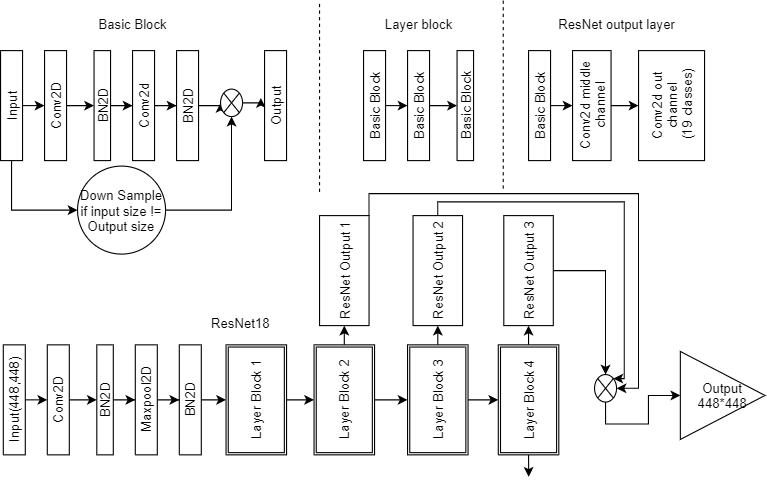

The diagram above was exported from draw.io. Its source (the exported page's mxGraphModel, read from the mxfile embedded in the PNG):
<mxGraphModel dx="1185" dy="640" grid="0" gridSize="10" guides="1" tooltips="1" connect="1" arrows="1" fold="1" page="1" pageScale="1" pageWidth="850" pageHeight="1100" math="0" shadow="0">
  <root>
    <mxCell id="0" />
    <mxCell id="1" parent="0" />
    <mxCell id="ORgOdBEzH0C5ywHHpW5c-3" value="" style="edgeStyle=orthogonalEdgeStyle;rounded=0;orthogonalLoop=1;jettySize=auto;html=1;" parent="1" source="ORgOdBEzH0C5ywHHpW5c-1" target="ORgOdBEzH0C5ywHHpW5c-2" edge="1">
      <mxGeometry relative="1" as="geometry" />
    </mxCell>
    <mxCell id="ORgOdBEzH0C5ywHHpW5c-1" value="Conv2D" style="rounded=0;whiteSpace=wrap;html=1;rotation=-90;" parent="1" vertex="1">
      <mxGeometry x="40" y="192.5" width="100" height="20" as="geometry" />
    </mxCell>
    <mxCell id="ORgOdBEzH0C5ywHHpW5c-17" style="edgeStyle=orthogonalEdgeStyle;rounded=0;orthogonalLoop=1;jettySize=auto;html=1;exitX=0.5;exitY=1;exitDx=0;exitDy=0;entryX=0.5;entryY=0;entryDx=0;entryDy=0;" parent="1" source="ORgOdBEzH0C5ywHHpW5c-12" target="ORgOdBEzH0C5ywHHpW5c-1" edge="1">
      <mxGeometry relative="1" as="geometry" />
    </mxCell>
    <mxCell id="ORgOdBEzH0C5ywHHpW5c-54" style="edgeStyle=orthogonalEdgeStyle;rounded=0;orthogonalLoop=1;jettySize=auto;html=1;exitX=0;exitY=0.5;exitDx=0;exitDy=0;entryX=0;entryY=0.5;entryDx=0;entryDy=0;" parent="1" source="ORgOdBEzH0C5ywHHpW5c-12" target="ORgOdBEzH0C5ywHHpW5c-53" edge="1">
      <mxGeometry relative="1" as="geometry" />
    </mxCell>
    <mxCell id="ORgOdBEzH0C5ywHHpW5c-12" value="Input" style="rounded=0;whiteSpace=wrap;html=1;rotation=-90;" parent="1" vertex="1">
      <mxGeometry y="192.5" width="100" height="20" as="geometry" />
    </mxCell>
    <mxCell id="ORgOdBEzH0C5ywHHpW5c-5" value="" style="edgeStyle=orthogonalEdgeStyle;rounded=0;orthogonalLoop=1;jettySize=auto;html=1;" parent="1" source="ORgOdBEzH0C5ywHHpW5c-2" target="ORgOdBEzH0C5ywHHpW5c-4" edge="1">
      <mxGeometry relative="1" as="geometry" />
    </mxCell>
    <mxCell id="ORgOdBEzH0C5ywHHpW5c-2" value="BN2D" style="rounded=0;whiteSpace=wrap;html=1;rotation=-90;" parent="1" vertex="1">
      <mxGeometry x="82.5" y="195" width="100" height="15" as="geometry" />
    </mxCell>
    <mxCell id="ORgOdBEzH0C5ywHHpW5c-7" value="" style="edgeStyle=orthogonalEdgeStyle;rounded=0;orthogonalLoop=1;jettySize=auto;html=1;" parent="1" source="ORgOdBEzH0C5ywHHpW5c-4" target="ORgOdBEzH0C5ywHHpW5c-6" edge="1">
      <mxGeometry relative="1" as="geometry" />
    </mxCell>
    <mxCell id="ORgOdBEzH0C5ywHHpW5c-4" value="Conv2d" style="rounded=0;whiteSpace=wrap;html=1;rotation=-90;" parent="1" vertex="1">
      <mxGeometry x="120" y="192.5" width="100" height="20" as="geometry" />
    </mxCell>
    <mxCell id="ORgOdBEzH0C5ywHHpW5c-10" style="edgeStyle=orthogonalEdgeStyle;rounded=0;orthogonalLoop=1;jettySize=auto;html=1;exitX=0.5;exitY=1;exitDx=0;exitDy=0;entryX=0;entryY=0.5;entryDx=0;entryDy=0;" parent="1" source="ORgOdBEzH0C5ywHHpW5c-6" target="ORgOdBEzH0C5ywHHpW5c-9" edge="1">
      <mxGeometry relative="1" as="geometry" />
    </mxCell>
    <mxCell id="ORgOdBEzH0C5ywHHpW5c-6" value="BN2D" style="rounded=0;whiteSpace=wrap;html=1;rotation=-90;" parent="1" vertex="1">
      <mxGeometry x="160" y="192.5" width="100" height="20" as="geometry" />
    </mxCell>
    <mxCell id="ORgOdBEzH0C5ywHHpW5c-18" style="edgeStyle=orthogonalEdgeStyle;rounded=0;orthogonalLoop=1;jettySize=auto;html=1;exitX=1;exitY=0.5;exitDx=0;exitDy=0;entryX=0.57;entryY=-0.167;entryDx=0;entryDy=0;entryPerimeter=0;" parent="1" source="ORgOdBEzH0C5ywHHpW5c-9" target="ORgOdBEzH0C5ywHHpW5c-16" edge="1">
      <mxGeometry relative="1" as="geometry" />
    </mxCell>
    <mxCell id="ORgOdBEzH0C5ywHHpW5c-9" value="" style="shape=sumEllipse;perimeter=ellipsePerimeter;whiteSpace=wrap;html=1;backgroundOutline=1;" parent="1" vertex="1">
      <mxGeometry x="240" y="187.5" width="20" height="25" as="geometry" />
    </mxCell>
    <mxCell id="ORgOdBEzH0C5ywHHpW5c-16" value="Output" style="rounded=0;whiteSpace=wrap;html=1;rotation=-90;" parent="1" vertex="1">
      <mxGeometry x="240" y="192.5" width="100" height="20" as="geometry" />
    </mxCell>
    <mxCell id="ORgOdBEzH0C5ywHHpW5c-20" value="Basic Block" style="text;html=1;align=center;verticalAlign=middle;resizable=0;points=[];autosize=1;" parent="1" vertex="1">
      <mxGeometry x="120" y="117.5" width="80" height="20" as="geometry" />
    </mxCell>
    <mxCell id="ORgOdBEzH0C5ywHHpW5c-22" value="" style="edgeStyle=orthogonalEdgeStyle;rounded=0;orthogonalLoop=1;jettySize=auto;html=1;" parent="1" source="ORgOdBEzH0C5ywHHpW5c-24" target="ORgOdBEzH0C5ywHHpW5c-28" edge="1">
      <mxGeometry relative="1" as="geometry" />
    </mxCell>
    <mxCell id="ORgOdBEzH0C5ywHHpW5c-24" value="Basic Block" style="rounded=0;whiteSpace=wrap;html=1;rotation=-90;" parent="1" vertex="1">
      <mxGeometry x="370" y="192.5" width="100" height="20" as="geometry" />
    </mxCell>
    <mxCell id="ORgOdBEzH0C5ywHHpW5c-25" style="edgeStyle=orthogonalEdgeStyle;rounded=0;orthogonalLoop=1;jettySize=auto;html=1;exitX=0.5;exitY=1;exitDx=0;exitDy=0;entryX=0.5;entryY=0;entryDx=0;entryDy=0;" parent="1" source="ORgOdBEzH0C5ywHHpW5c-26" target="ORgOdBEzH0C5ywHHpW5c-24" edge="1">
      <mxGeometry relative="1" as="geometry" />
    </mxCell>
    <mxCell id="ORgOdBEzH0C5ywHHpW5c-26" value="Basic Block" style="rounded=0;whiteSpace=wrap;html=1;rotation=-90;" parent="1" vertex="1">
      <mxGeometry x="330" y="192.5" width="100" height="20" as="geometry" />
    </mxCell>
    <mxCell id="ORgOdBEzH0C5ywHHpW5c-28" value="Basic Block" style="rounded=0;whiteSpace=wrap;html=1;rotation=-90;" parent="1" vertex="1">
      <mxGeometry x="412.5" y="195" width="100" height="15" as="geometry" />
    </mxCell>
    <mxCell id="ORgOdBEzH0C5ywHHpW5c-36" value="Layer block" style="text;html=1;align=center;verticalAlign=middle;resizable=0;points=[];autosize=1;" parent="1" vertex="1">
      <mxGeometry x="380" y="117.5" width="80" height="20" as="geometry" />
    </mxCell>
    <mxCell id="ORgOdBEzH0C5ywHHpW5c-38" value="" style="edgeStyle=orthogonalEdgeStyle;rounded=0;orthogonalLoop=1;jettySize=auto;html=1;" parent="1" source="ORgOdBEzH0C5ywHHpW5c-40" target="ORgOdBEzH0C5ywHHpW5c-44" edge="1">
      <mxGeometry relative="1" as="geometry" />
    </mxCell>
    <mxCell id="ORgOdBEzH0C5ywHHpW5c-40" value="Conv2D" style="rounded=0;whiteSpace=wrap;html=1;rotation=-90;" parent="1" vertex="1">
      <mxGeometry x="42.5" y="460" width="100" height="20" as="geometry" />
    </mxCell>
    <mxCell id="ORgOdBEzH0C5ywHHpW5c-41" style="edgeStyle=orthogonalEdgeStyle;rounded=0;orthogonalLoop=1;jettySize=auto;html=1;exitX=0.5;exitY=1;exitDx=0;exitDy=0;entryX=0.5;entryY=0;entryDx=0;entryDy=0;" parent="1" source="ORgOdBEzH0C5ywHHpW5c-42" target="ORgOdBEzH0C5ywHHpW5c-40" edge="1">
      <mxGeometry relative="1" as="geometry" />
    </mxCell>
    <mxCell id="ORgOdBEzH0C5ywHHpW5c-42" value="Input(448,448)" style="rounded=0;whiteSpace=wrap;html=1;rotation=-90;" parent="1" vertex="1">
      <mxGeometry x="2.5" y="460" width="100" height="20" as="geometry" />
    </mxCell>
    <mxCell id="ORgOdBEzH0C5ywHHpW5c-43" value="" style="edgeStyle=orthogonalEdgeStyle;rounded=0;orthogonalLoop=1;jettySize=auto;html=1;" parent="1" source="ORgOdBEzH0C5ywHHpW5c-44" target="ORgOdBEzH0C5ywHHpW5c-46" edge="1">
      <mxGeometry relative="1" as="geometry" />
    </mxCell>
    <mxCell id="ORgOdBEzH0C5ywHHpW5c-44" value="BN2D" style="rounded=0;whiteSpace=wrap;html=1;rotation=-90;" parent="1" vertex="1">
      <mxGeometry x="85" y="462.5" width="100" height="15" as="geometry" />
    </mxCell>
    <mxCell id="ORgOdBEzH0C5ywHHpW5c-45" value="" style="edgeStyle=orthogonalEdgeStyle;rounded=0;orthogonalLoop=1;jettySize=auto;html=1;" parent="1" source="ORgOdBEzH0C5ywHHpW5c-46" target="ORgOdBEzH0C5ywHHpW5c-48" edge="1">
      <mxGeometry relative="1" as="geometry" />
    </mxCell>
    <mxCell id="ORgOdBEzH0C5ywHHpW5c-46" value="Maxpool2D" style="rounded=0;whiteSpace=wrap;html=1;rotation=-90;" parent="1" vertex="1">
      <mxGeometry x="122.5" y="460" width="100" height="20" as="geometry" />
    </mxCell>
    <mxCell id="ORgOdBEzH0C5ywHHpW5c-57" style="edgeStyle=orthogonalEdgeStyle;rounded=0;orthogonalLoop=1;jettySize=auto;html=1;exitX=0.5;exitY=1;exitDx=0;exitDy=0;" parent="1" source="ORgOdBEzH0C5ywHHpW5c-48" target="ORgOdBEzH0C5ywHHpW5c-56" edge="1">
      <mxGeometry relative="1" as="geometry" />
    </mxCell>
    <mxCell id="ORgOdBEzH0C5ywHHpW5c-48" value="BN2D" style="rounded=0;whiteSpace=wrap;html=1;rotation=-90;" parent="1" vertex="1">
      <mxGeometry x="162.5" y="460" width="100" height="20" as="geometry" />
    </mxCell>
    <mxCell id="ORgOdBEzH0C5ywHHpW5c-52" value="ResNet18" style="text;html=1;align=center;verticalAlign=middle;resizable=0;points=[];autosize=1;" parent="1" vertex="1">
      <mxGeometry x="222.5" y="390" width="70" height="20" as="geometry" />
    </mxCell>
    <mxCell id="ORgOdBEzH0C5ywHHpW5c-55" style="edgeStyle=orthogonalEdgeStyle;rounded=0;orthogonalLoop=1;jettySize=auto;html=1;exitX=1;exitY=0.5;exitDx=0;exitDy=0;" parent="1" source="ORgOdBEzH0C5ywHHpW5c-53" target="ORgOdBEzH0C5ywHHpW5c-9" edge="1">
      <mxGeometry relative="1" as="geometry">
        <mxPoint x="250" y="217.5" as="targetPoint" />
      </mxGeometry>
    </mxCell>
    <mxCell id="ORgOdBEzH0C5ywHHpW5c-53" value="Down Sample if input size != Output size" style="ellipse;whiteSpace=wrap;html=1;aspect=fixed;" parent="1" vertex="1">
      <mxGeometry x="110" y="257.5" width="80" height="80" as="geometry" />
    </mxCell>
    <mxCell id="ORgOdBEzH0C5ywHHpW5c-59" value="" style="edgeStyle=orthogonalEdgeStyle;rounded=0;orthogonalLoop=1;jettySize=auto;html=1;" parent="1" source="ORgOdBEzH0C5ywHHpW5c-56" target="ORgOdBEzH0C5ywHHpW5c-58" edge="1">
      <mxGeometry relative="1" as="geometry" />
    </mxCell>
    <mxCell id="ORgOdBEzH0C5ywHHpW5c-56" value="Layer Block 1" style="shape=ext;double=1;rounded=0;whiteSpace=wrap;html=1;rotation=-90;" parent="1" vertex="1">
      <mxGeometry x="222.5" y="442.5" width="100" height="55" as="geometry" />
    </mxCell>
    <mxCell id="ORgOdBEzH0C5ywHHpW5c-61" value="" style="edgeStyle=orthogonalEdgeStyle;rounded=0;orthogonalLoop=1;jettySize=auto;html=1;" parent="1" source="ORgOdBEzH0C5ywHHpW5c-58" target="ORgOdBEzH0C5ywHHpW5c-60" edge="1">
      <mxGeometry relative="1" as="geometry" />
    </mxCell>
    <mxCell id="ORgOdBEzH0C5ywHHpW5c-81" style="edgeStyle=orthogonalEdgeStyle;rounded=0;orthogonalLoop=1;jettySize=auto;html=1;exitX=1;exitY=0.5;exitDx=0;exitDy=0;entryX=0;entryY=0.5;entryDx=0;entryDy=0;" parent="1" source="ORgOdBEzH0C5ywHHpW5c-58" target="ORgOdBEzH0C5ywHHpW5c-64" edge="1">
      <mxGeometry relative="1" as="geometry" />
    </mxCell>
    <mxCell id="ORgOdBEzH0C5ywHHpW5c-58" value="Layer Block 2" style="shape=ext;double=1;rounded=0;whiteSpace=wrap;html=1;rotation=-90;" parent="1" vertex="1">
      <mxGeometry x="302.5" y="442.5" width="100" height="55" as="geometry" />
    </mxCell>
    <mxCell id="ORgOdBEzH0C5ywHHpW5c-63" value="" style="edgeStyle=orthogonalEdgeStyle;rounded=0;orthogonalLoop=1;jettySize=auto;html=1;" parent="1" source="ORgOdBEzH0C5ywHHpW5c-60" target="ORgOdBEzH0C5ywHHpW5c-62" edge="1">
      <mxGeometry relative="1" as="geometry" />
    </mxCell>
    <mxCell id="ORgOdBEzH0C5ywHHpW5c-82" style="edgeStyle=orthogonalEdgeStyle;rounded=0;orthogonalLoop=1;jettySize=auto;html=1;exitX=1;exitY=0.5;exitDx=0;exitDy=0;entryX=0;entryY=0.5;entryDx=0;entryDy=0;" parent="1" source="ORgOdBEzH0C5ywHHpW5c-60" target="ORgOdBEzH0C5ywHHpW5c-65" edge="1">
      <mxGeometry relative="1" as="geometry" />
    </mxCell>
    <mxCell id="ORgOdBEzH0C5ywHHpW5c-60" value="Layer Block 3" style="shape=ext;double=1;rounded=0;whiteSpace=wrap;html=1;rotation=-90;" parent="1" vertex="1">
      <mxGeometry x="387.5" y="442.5" width="100" height="55" as="geometry" />
    </mxCell>
    <mxCell id="ORgOdBEzH0C5ywHHpW5c-69" style="edgeStyle=orthogonalEdgeStyle;rounded=0;orthogonalLoop=1;jettySize=auto;html=1;exitX=0;exitY=0.5;exitDx=0;exitDy=0;" parent="1" source="ORgOdBEzH0C5ywHHpW5c-62" edge="1">
      <mxGeometry relative="1" as="geometry">
        <mxPoint x="520.1428571428571" y="540" as="targetPoint" />
      </mxGeometry>
    </mxCell>
    <mxCell id="ORgOdBEzH0C5ywHHpW5c-83" style="edgeStyle=orthogonalEdgeStyle;rounded=0;orthogonalLoop=1;jettySize=auto;html=1;exitX=1;exitY=0.5;exitDx=0;exitDy=0;entryX=0;entryY=0.5;entryDx=0;entryDy=0;" parent="1" source="ORgOdBEzH0C5ywHHpW5c-62" target="ORgOdBEzH0C5ywHHpW5c-66" edge="1">
      <mxGeometry relative="1" as="geometry" />
    </mxCell>
    <mxCell id="ORgOdBEzH0C5ywHHpW5c-62" value="Layer Block 4" style="shape=ext;double=1;rounded=0;whiteSpace=wrap;html=1;rotation=-90;" parent="1" vertex="1">
      <mxGeometry x="470" y="442.5" width="100" height="55" as="geometry" />
    </mxCell>
    <mxCell id="ORgOdBEzH0C5ywHHpW5c-87" style="edgeStyle=orthogonalEdgeStyle;rounded=0;orthogonalLoop=1;jettySize=auto;html=1;exitX=1;exitY=1;exitDx=0;exitDy=0;entryX=1;entryY=0.5;entryDx=0;entryDy=0;" parent="1" source="ORgOdBEzH0C5ywHHpW5c-64" target="ORgOdBEzH0C5ywHHpW5c-70" edge="1">
      <mxGeometry relative="1" as="geometry" />
    </mxCell>
    <mxCell id="ORgOdBEzH0C5ywHHpW5c-64" value="ResNet Output 1" style="rounded=0;whiteSpace=wrap;html=1;rotation=-90;" parent="1" vertex="1">
      <mxGeometry x="302.5" y="330" width="100" height="45" as="geometry" />
    </mxCell>
    <mxCell id="ORgOdBEzH0C5ywHHpW5c-86" style="edgeStyle=orthogonalEdgeStyle;rounded=0;orthogonalLoop=1;jettySize=auto;html=1;exitX=1;exitY=0.5;exitDx=0;exitDy=0;entryX=1;entryY=0;entryDx=0;entryDy=0;" parent="1" source="ORgOdBEzH0C5ywHHpW5c-65" target="ORgOdBEzH0C5ywHHpW5c-70" edge="1">
      <mxGeometry relative="1" as="geometry">
        <Array as="points">
          <mxPoint x="438" y="290" />
          <mxPoint x="607" y="290" />
        </Array>
      </mxGeometry>
    </mxCell>
    <mxCell id="ORgOdBEzH0C5ywHHpW5c-65" value="ResNet Output 2" style="rounded=0;whiteSpace=wrap;html=1;rotation=-90;" parent="1" vertex="1">
      <mxGeometry x="387.5" y="330" width="100" height="45" as="geometry" />
    </mxCell>
    <mxCell id="ORgOdBEzH0C5ywHHpW5c-84" style="edgeStyle=orthogonalEdgeStyle;rounded=0;orthogonalLoop=1;jettySize=auto;html=1;exitX=0.5;exitY=1;exitDx=0;exitDy=0;entryX=0.5;entryY=0;entryDx=0;entryDy=0;" parent="1" source="ORgOdBEzH0C5ywHHpW5c-66" target="ORgOdBEzH0C5ywHHpW5c-70" edge="1">
      <mxGeometry relative="1" as="geometry" />
    </mxCell>
    <mxCell id="ORgOdBEzH0C5ywHHpW5c-66" value="ResNet Output 3" style="rounded=0;whiteSpace=wrap;html=1;rotation=-90;" parent="1" vertex="1">
      <mxGeometry x="470" y="330" width="100" height="45" as="geometry" />
    </mxCell>
    <mxCell id="XnwaC9BN5PomlMk15Ya1-2" style="edgeStyle=orthogonalEdgeStyle;rounded=0;orthogonalLoop=1;jettySize=auto;html=1;exitX=0.5;exitY=1;exitDx=0;exitDy=0;entryX=0;entryY=0.5;entryDx=0;entryDy=0;" edge="1" parent="1" source="ORgOdBEzH0C5ywHHpW5c-70" target="XnwaC9BN5PomlMk15Ya1-1">
      <mxGeometry relative="1" as="geometry" />
    </mxCell>
    <mxCell id="ORgOdBEzH0C5ywHHpW5c-70" value="" style="shape=sumEllipse;perimeter=ellipsePerimeter;whiteSpace=wrap;html=1;backgroundOutline=1;" parent="1" vertex="1">
      <mxGeometry x="580" y="447" width="20" height="25" as="geometry" />
    </mxCell>
    <mxCell id="ORgOdBEzH0C5ywHHpW5c-74" value="" style="edgeStyle=orthogonalEdgeStyle;rounded=0;orthogonalLoop=1;jettySize=auto;html=1;" parent="1" source="ORgOdBEzH0C5ywHHpW5c-75" target="ORgOdBEzH0C5ywHHpW5c-78" edge="1">
      <mxGeometry relative="1" as="geometry" />
    </mxCell>
    <mxCell id="ORgOdBEzH0C5ywHHpW5c-75" value="Conv2d middle channel" style="rounded=0;whiteSpace=wrap;html=1;rotation=-90;" parent="1" vertex="1">
      <mxGeometry x="527.5" y="185" width="100" height="35" as="geometry" />
    </mxCell>
    <mxCell id="ORgOdBEzH0C5ywHHpW5c-76" style="edgeStyle=orthogonalEdgeStyle;rounded=0;orthogonalLoop=1;jettySize=auto;html=1;exitX=0.5;exitY=1;exitDx=0;exitDy=0;entryX=0.5;entryY=0;entryDx=0;entryDy=0;" parent="1" source="ORgOdBEzH0C5ywHHpW5c-77" target="ORgOdBEzH0C5ywHHpW5c-75" edge="1">
      <mxGeometry relative="1" as="geometry" />
    </mxCell>
    <mxCell id="ORgOdBEzH0C5ywHHpW5c-77" value="Basic Block" style="rounded=0;whiteSpace=wrap;html=1;rotation=-90;" parent="1" vertex="1">
      <mxGeometry x="480" y="192.5" width="100" height="20" as="geometry" />
    </mxCell>
    <mxCell id="ORgOdBEzH0C5ywHHpW5c-78" value="Conv2d out channel&lt;br&gt;&amp;nbsp;(19 classes)" style="rounded=0;whiteSpace=wrap;html=1;rotation=-90;" parent="1" vertex="1">
      <mxGeometry x="600" y="172.5" width="100" height="60" as="geometry" />
    </mxCell>
    <mxCell id="ORgOdBEzH0C5ywHHpW5c-79" value="ResNet output layer" style="text;html=1;align=center;verticalAlign=middle;resizable=0;points=[];autosize=1;" parent="1" vertex="1">
      <mxGeometry x="540" y="117.5" width="120" height="20" as="geometry" />
    </mxCell>
    <mxCell id="XnwaC9BN5PomlMk15Ya1-1" value="Output&lt;br&gt;448*448" style="triangle;whiteSpace=wrap;html=1;" vertex="1" parent="1">
      <mxGeometry x="658" y="426" width="77" height="80" as="geometry" />
    </mxCell>
    <mxCell id="XnwaC9BN5PomlMk15Ya1-3" value="" style="endArrow=none;dashed=1;html=1;" edge="1" parent="1">
      <mxGeometry width="50" height="50" relative="1" as="geometry">
        <mxPoint x="330" y="281" as="sourcePoint" />
        <mxPoint x="330" y="110" as="targetPoint" />
      </mxGeometry>
    </mxCell>
    <mxCell id="XnwaC9BN5PomlMk15Ya1-4" value="" style="endArrow=none;dashed=1;html=1;" edge="1" parent="1">
      <mxGeometry width="50" height="50" relative="1" as="geometry">
        <mxPoint x="497" y="277.9999999999999" as="sourcePoint" />
        <mxPoint x="497" y="107" as="targetPoint" />
      </mxGeometry>
    </mxCell>
  </root>
</mxGraphModel>